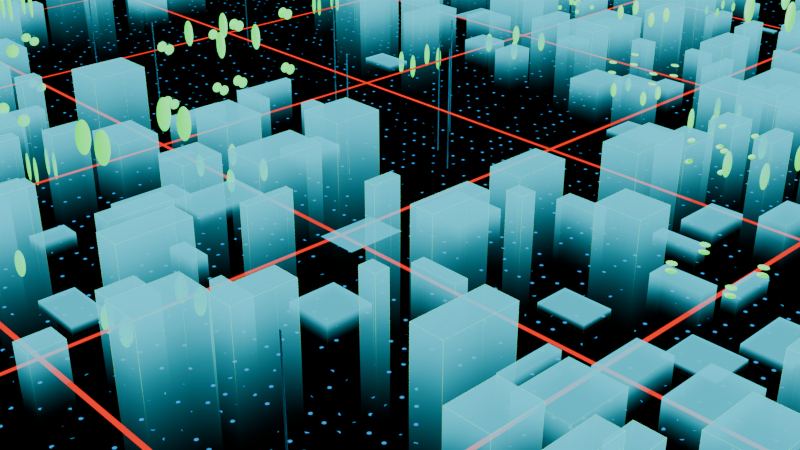 # Source: city_holographic.blend  (saved by Blender 4.5.90; exported with 4.5.12 LTS)
import bpy
from mathutils import Matrix  # noqa: F401  (used for matrix-valued properties, if any)

bpy.ops.wm.read_factory_settings(use_empty=True)
scene = bpy.context.scene
scene.name = 'Scene'

# ---- collections
col_collection = bpy.data.collections.new('Collection'); scene.collection.children.link(col_collection)

# ---- materials (node trees are filled in below, after node groups)
mat_x = bpy.data.materials.new('小球材质')
mat_x.alpha_threshold = 0.0
mat_x.roughness = 0.5
mat_x.line_color = (0.0, 0.0, 0.0, 1.0)
mat_x_1 = bpy.data.materials.new('地面材质')
mat_x_1.surface_render_method = 'BLENDED'
mat_x_1.blend_method = 'BLEND'
mat_x_2 = bpy.data.materials.new('边线材质')
mat_x_3 = bpy.data.materials.new('柱子材质')
mat_x_4 = bpy.data.materials.new('建筑材质')

# ---- node groups
ng_x = bpy.data.node_groups.new('几何节点', 'GeometryNodeTree')
_s = ng_x.interface.new_socket(name='几何数据', in_out='OUTPUT', socket_type='NodeSocketGeometry')
_s = ng_x.interface.new_socket(name='几何数据', in_out='INPUT', socket_type='NodeSocketGeometry')
ng_x.is_modifier = True
_N = ng_x.nodes; _L = ng_x.links
n0 = _N.new('NodeGroupOutput'); n0.name = '组输出'; n0.location = (1653, 30)
n1 = _N.new('GeometryNodeMeshGrid'); n1.name = '栅格'; n1.location = (-133, 13)
n1.inputs[0].default_value = 20.0
n1.inputs[1].default_value = 40.0
n2 = _N.new('GeometryNodeDistributePointsOnFaces'); n2.name = '分布点于面上'; n2.location = (28, 12)
n2.distribute_method = 'POISSON'
n2.inputs[2].default_value = 0.74
n3 = _N.new('GeometryNodeInstanceOnPoints'); n3.name = '实例化于点上'; n3.location = (418, 12)
n4 = _N.new('GeometryNodeMeshCube'); n4.name = '立方体'; n4.location = (54, -248)
n5 = _N.new('FunctionNodeRandomValue'); n5.name = '随机值'; n5.location = (414, -262)
n5.data_type = 'FLOAT_VECTOR'
n5.inputs[0].default_value = (0.12, 0.12, 0.0)
n5.inputs[1].default_value = (0.74, 1.0, 2.5)
n6 = _N.new('GeometryNodeSeparateGeometry'); n6.name = '分离几何体'; n6.location = (237, 9)
n7 = _N.new('ShaderNodeValToRGB'); n7.name = '颜色渐变'; n7.location = (-212, -331)
n7.color_ramp.interpolation = 'CONSTANT'
while len(n7.color_ramp.elements) > 1: n7.color_ramp.elements.remove(n7.color_ramp.elements[-1])
n7.color_ramp.elements[0].position = 0.0; n7.color_ramp.elements[0].color = (0.0, 0.0, 0.0, 1.0)
_e = n7.color_ramp.elements.new(0.4199); _e.color = (1.0, 1.0, 1.0, 1.0)
n8 = _N.new('ShaderNodeTexVoronoi'); n8.name = '沃罗诺伊纹理'; n8.location = (-378, -333)
n8.voronoi_dimensions = '4D'
n8.inputs[1].default_value = 10.0
n8.inputs[2].default_value = 0.2
n9 = _N.new('GeometryNodeMeshToCurve'); n9.name = '网格 转换为 曲线'; n9.location = (209, -38)
n10 = _N.new('GeometryNodeCurveToMesh'); n10.name = '曲线 转换为 网格'; n10.location = (409, -36)
n11 = _N.new('GeometryNodeCurvePrimitiveCircle'); n11.name = '曲线圆环'; n11.location = (408, -186)
n11.inputs[4].default_value = 0.0005
n12 = _N.new('GeometryNodeRealizeInstances'); n12.name = '实现实例'; n12.location = (29, -43)
n13 = _N.new('GeometryNodeGeometryToInstance'); n13.name = '几何到实例'; n13.location = (1453, 29)
n14 = _N.new('NodeFrame'); n14.name = '帧'; n14.location = (624, 358)
n14.label = '立方体的边线'
n14.width = 775
n15 = _N.new('GeometryNodeInstanceOnPoints'); n15.name = '实例化于点上.001'; n15.location = (206, -36)
n16 = _N.new('GeometryNodeMeshCylinder'); n16.name = '柱体'; n16.location = (29, -42)
n16.inputs[3].default_value = 0.01
n17 = _N.new('GeometryNodeDeleteGeometry'); n17.name = '删除几何体'; n17.location = (406, -41)
n17.domain = 'INSTANCE'
n18 = _N.new('FunctionNodeRandomValue'); n18.name = '随机值.001'; n18.location = (403, -201)
n18.data_type = 'BOOLEAN'
n18.inputs[6].default_value = 0.8
n19 = _N.new('NodeFrame'); n19.name = '帧.001'; n19.location = (628, 756)
n19.label = '柱子'
n19.width = 773
n20 = _N.new('GeometryNodeInstanceOnPoints'); n20.name = '实例化于点上.002'; n20.location = (181, -36)
n21 = _N.new('GeometryNodeMeshIcoSphere'); n21.name = '棱角球'; n21.location = (29, -236)
n21.inputs[0].default_value = 0.09
n21.inputs[1].default_value = 3
n22 = _N.new('GeometryNodeSetPosition'); n22.name = '设置位置'; n22.location = (335, -37)
n22.inputs[3].default_value = (0.0, 0.0, 1.05)
n23 = _N.new('GeometryNodeDeleteGeometry'); n23.name = '删除几何体.001'; n23.location = (491, -38)
n23.domain = 'INSTANCE'
n24 = _N.new('NodeFrame'); n24.name = '帧.002'; n24.location = (602, 1160)
n24.label = '柱子上的发光球体'
n24.width = 818
n25 = _N.new('GeometryNodeSetMaterial'); n25.name = '设置材质'; n25.location = (649, -39)
n25.inputs[2].default_value = mat_x
n26 = _N.new('GeometryNodeSetMaterial'); n26.name = '设置材质.001'; n26.location = (604, -179)
n26.inputs[2].default_value = mat_x_3
n27 = _N.new('GeometryNodeSetMaterial'); n27.name = '设置材质.002'; n27.location = (605, -117)
n27.inputs[2].default_value = mat_x_2
n28 = _N.new('GeometryNodeSetMaterial'); n28.name = '设置材质.003'; n28.location = (1248, 14)
n28.inputs[2].default_value = mat_x_4
n29 = _N.new('GeometryNodeSetMaterial'); n29.name = '设置材质.004'; n29.location = (1245, -125)
n29.inputs[2].default_value = mat_x_1
n9.parent = n14
n10.parent = n14
n11.parent = n14
n12.parent = n14
n15.parent = n19
n16.parent = n19
n17.parent = n19
n18.parent = n19
n20.parent = n24
n21.parent = n24
n22.parent = n24
n23.parent = n24
n25.parent = n24
n26.parent = n19
n27.parent = n14
_L.new(n1.outputs[0], n2.inputs[0])
_L.new(n6.outputs[0], n3.inputs[0])
_L.new(n4.outputs[0], n3.inputs[2])
_L.new(n2.outputs[0], n6.inputs[0])
_L.new(n5.outputs[0], n3.inputs[6])
_L.new(n7.outputs[0], n6.inputs[1])
_L.new(n8.outputs[1], n7.inputs[0])
_L.new(n12.outputs[0], n9.inputs[0])
_L.new(n13.outputs[0], n0.inputs[0])
_L.new(n9.outputs[0], n10.inputs[0])
_L.new(n11.outputs[0], n10.inputs[1])
_L.new(n3.outputs[0], n12.inputs[0])
_L.new(n27.outputs[0], n13.inputs[0])
_L.new(n28.outputs[0], n13.inputs[0])
_L.new(n6.outputs[1], n15.inputs[0])
_L.new(n26.outputs[0], n13.inputs[0])
_L.new(n16.outputs[0], n15.inputs[2])
_L.new(n15.outputs[0], n17.inputs[0])
_L.new(n18.outputs[3], n17.inputs[1])
_L.new(n3.outputs[0], n20.inputs[0])
_L.new(n25.outputs[0], n13.inputs[0])
_L.new(n21.outputs[0], n20.inputs[2])
_L.new(n20.outputs[0], n22.inputs[0])
_L.new(n22.outputs[0], n23.inputs[0])
_L.new(n18.outputs[3], n23.inputs[1])
_L.new(n23.outputs[0], n25.inputs[0])
_L.new(n17.outputs[0], n26.inputs[0])
_L.new(n10.outputs[0], n27.inputs[0])
_L.new(n3.outputs[0], n28.inputs[0])
_L.new(n29.outputs[0], n13.inputs[0])
_L.new(n1.outputs[0], n29.inputs[0])
n0.is_active_output = True

# ---- material node trees
mat_x.use_nodes = True; mat_x.node_tree.nodes.clear()
_N = mat_x.node_tree.nodes; _L = mat_x.node_tree.links
n0 = _N.new('ShaderNodeOutputMaterial'); n0.name = 'Material Output'; n0.location = (200, 100)
n1 = _N.new('ShaderNodeBsdfPrincipled'); n1.name = 'Principled BSDF'; n1.location = (-200, 100)
n1.inputs[0].default_value = (0.5029, 0.3231, 0.7991, 1.0)
n1.inputs[3].default_value = 1.45
n1.inputs[27].default_value = (0.007251, 1.0, 0.0, 1.0)
n1.inputs[28].default_value = 1.757
_L.new(n1.outputs[0], n0.inputs[0])
n0.is_active_output = True
mat_x_1.use_nodes = True; mat_x_1.node_tree.nodes.clear()
_N = mat_x_1.node_tree.nodes; _L = mat_x_1.node_tree.links
n0 = _N.new('ShaderNodeOutputMaterial'); n0.name = '材质输出'; n0.location = (658, 103)
n1 = _N.new('ShaderNodeEmission'); n1.name = '自发光'; n1.location = (-142, 100)
n1.inputs[0].default_value = (0.0, 0.382, 1.0, 1.0)
n2 = _N.new('ShaderNodeBsdfTransparent'); n2.name = '透明 BSDF'; n2.location = (-140, -17)
n3 = _N.new('ShaderNodeMixShader'); n3.name = '混合着色器'; n3.location = (24, 95)
n4 = _N.new('ShaderNodeMix'); n4.name = '混合'; n4.location = (-327, 99)
n4.data_type = 'RGBA'
n4.inputs[6].default_value = (1.0, 1.0, 1.0, 1.0)
n5 = _N.new('ShaderNodeTexVoronoi'); n5.name = '沃罗诺伊纹理'; n5.location = (-852, 257)
n6 = _N.new('ShaderNodeMapping'); n6.name = '映射'; n6.location = (-1097, 98)
n7 = _N.new('ShaderNodeTexCoord'); n7.name = '纹理坐标'; n7.location = (-1279, 88)
n8 = _N.new('ShaderNodeValToRGB'); n8.name = '颜色渐变'; n8.location = (-629, 102)
n8.color_ramp.interpolation = 'CONSTANT'
while len(n8.color_ramp.elements) > 1: n8.color_ramp.elements.remove(n8.color_ramp.elements[-1])
n8.color_ramp.elements[0].position = 0.0; n8.color_ramp.elements[0].color = (0.0, 0.0, 0.0, 1.0)
_e = n8.color_ramp.elements.new(0.6375); _e.color = (1.0, 1.0, 1.0, 1.0)
n9 = _N.new('ShaderNodeTexVoronoi'); n9.name = '沃罗诺伊纹理.001'; n9.location = (-852, -86)
n9.inputs[8].default_value = 0.0
n10 = _N.new('ShaderNodeValToRGB'); n10.name = '颜色渐变.001'; n10.location = (-632, -146)
n10.color_ramp.interpolation = 'CONSTANT'
while len(n10.color_ramp.elements) > 1: n10.color_ramp.elements.remove(n10.color_ramp.elements[-1])
n10.color_ramp.elements[0].position = 0.0; n10.color_ramp.elements[0].color = (0.0, 0.0, 0.0, 1.0)
_e = n10.color_ramp.elements.new(0.11); _e.color = (1.0, 1.0, 1.0, 1.0)
n11 = _N.new('ShaderNodeMixShader'); n11.name = '混合着色器.001'; n11.location = (457, 103)
n12 = _N.new('ShaderNodeEmission'); n12.name = '自发光.001'; n12.location = (458, -26)
n12.inputs[0].default_value = (1.0, 0.01495, 0.003185, 1.0)
n12.inputs[1].default_value = 1.3
n13 = _N.new('ShaderNodeTexVoronoi'); n13.name = '沃罗诺伊纹理.002'; n13.location = (-33, 464)
n13.distance = 'CHEBYCHEV'
n13.inputs[2].default_value = 0.25
n13.inputs[8].default_value = 0.0
n14 = _N.new('ShaderNodeValToRGB'); n14.name = '颜色渐变.002'; n14.location = (158, 458)
n14.color_ramp.interpolation = 'CONSTANT'
while len(n14.color_ramp.elements) > 1: n14.color_ramp.elements.remove(n14.color_ramp.elements[-1])
n14.color_ramp.elements[0].position = 0.0; n14.color_ramp.elements[0].color = (0.0, 0.0, 0.0, 1.0)
_e = n14.color_ramp.elements.new(0.49); _e.color = (1.0, 1.0, 1.0, 1.0)
_L.new(n1.outputs[0], n3.inputs[1])
_L.new(n2.outputs[0], n3.inputs[2])
_L.new(n4.outputs[2], n3.inputs[0])
_L.new(n6.outputs[0], n5.inputs[0])
_L.new(n5.outputs[0], n8.inputs[0])
_L.new(n8.outputs[0], n4.inputs[0])
_L.new(n6.outputs[0], n9.inputs[0])
_L.new(n9.outputs[0], n10.inputs[0])
_L.new(n10.outputs[0], n4.inputs[7])
_L.new(n12.outputs[0], n11.inputs[2])
_L.new(n3.outputs[0], n11.inputs[1])
_L.new(n11.outputs[0], n0.inputs[0])
_L.new(n13.outputs[0], n14.inputs[0])
_L.new(n6.outputs[0], n13.inputs[0])
_L.new(n14.outputs[0], n11.inputs[0])
_L.new(n7.outputs[3], n6.inputs[0])
n0.is_active_output = True
mat_x_2.use_nodes = True; mat_x_2.node_tree.nodes.clear()
_N = mat_x_2.node_tree.nodes; _L = mat_x_2.node_tree.links
n0 = _N.new('ShaderNodeOutputMaterial'); n0.name = '材质输出'; n0.location = (200, 100)
n1 = _N.new('ShaderNodeValToRGB'); n1.name = '颜色渐变'; n1.location = (-521, 113)
n1.color_ramp.interpolation = 'B_SPLINE'
while len(n1.color_ramp.elements) > 1: n1.color_ramp.elements.remove(n1.color_ramp.elements[-1])
n1.color_ramp.elements[0].position = 0.0; n1.color_ramp.elements[0].color = (0.0, 0.0, 0.0, 1.0)
_e = n1.color_ramp.elements.new(0.365); _e.color = (1.0, 1.0, 1.0, 1.0)
n2 = _N.new('ShaderNodeEmission'); n2.name = '自发光'; n2.location = (-196, 107)
n2.inputs[0].default_value = (0.2342, 1.0, 0.0, 1.0)
n2.inputs[1].default_value = 2.8
n3 = _N.new('ShaderNodeBsdfTransparent'); n3.name = '透明 BSDF'; n3.location = (-195, -18)
n4 = _N.new('ShaderNodeMixShader'); n4.name = '混合着色器'; n4.location = (-17, 64)
n5 = _N.new('ShaderNodeTexGradient'); n5.name = '渐变纹理'; n5.location = (-724, 102)
n6 = _N.new('ShaderNodeMapping'); n6.name = '映射'; n6.location = (-889, 103)
n6.inputs[1].default_value = (0.65, 0.0, 0.0)
n6.inputs[2].default_value = (0.0, -1.571, 0.0)
n7 = _N.new('ShaderNodeTexCoord'); n7.name = '纹理坐标'; n7.location = (-1069, 103)
_L.new(n2.outputs[0], n4.inputs[1])
_L.new(n3.outputs[0], n4.inputs[2])
_L.new(n4.outputs[0], n0.inputs[0])
_L.new(n1.outputs[0], n4.inputs[0])
_L.new(n6.outputs[0], n5.inputs[0])
_L.new(n7.outputs[3], n6.inputs[0])
_L.new(n5.outputs[0], n1.inputs[0])
n0.is_active_output = True
mat_x_3.use_nodes = True; mat_x_3.node_tree.nodes.clear()
_N = mat_x_3.node_tree.nodes; _L = mat_x_3.node_tree.links
n0 = _N.new('ShaderNodeBsdfPrincipled'); n0.name = '原理化 BSDF'; n0.location = (-200, 100)
n0.inputs[0].default_value = (0.05867, 0.5084, 0.8002, 1.0)
n1 = _N.new('ShaderNodeOutputMaterial'); n1.name = '材质输出'; n1.location = (200, 100)
_L.new(n0.outputs[0], n1.inputs[0])
n1.is_active_output = True
mat_x_4.use_nodes = True; mat_x_4.node_tree.nodes.clear()
_N = mat_x_4.node_tree.nodes; _L = mat_x_4.node_tree.links
n0 = _N.new('ShaderNodeOutputMaterial'); n0.name = '材质输出'; n0.location = (96, 56)
n1 = _N.new('ShaderNodeEmission'); n1.name = '自发光'; n1.location = (-373, 80)
n1.inputs[0].default_value = (0.004744, 0.7512, 1.0, 1.0)
n1.inputs[1].default_value = 1.3
n2 = _N.new('ShaderNodeBsdfTransparent'); n2.name = '透明 BSDF'; n2.location = (-371, -41)
n3 = _N.new('ShaderNodeMixShader'); n3.name = '混合着色器'; n3.location = (-144, 49)
n4 = _N.new('ShaderNodeValToRGB'); n4.name = '颜色渐变'; n4.location = (-644, 80)
n4.color_ramp.interpolation = 'B_SPLINE'
while len(n4.color_ramp.elements) > 1: n4.color_ramp.elements.remove(n4.color_ramp.elements[-1])
n4.color_ramp.elements[0].position = 0.0; n4.color_ramp.elements[0].color = (0.0, 0.0, 0.0, 1.0)
_e = n4.color_ramp.elements.new(0.4169); _e.color = (1.0, 1.0, 1.0, 1.0)
n5 = _N.new('ShaderNodeTexGradient'); n5.name = '渐变纹理'; n5.location = (-804, 75)
n6 = _N.new('ShaderNodeMapping'); n6.name = '映射'; n6.location = (-964, 75)
n6.inputs[1].default_value = (0.6, 0.0, 0.0)
n6.inputs[2].default_value = (0.0, -1.571, 0.0)
n7 = _N.new('ShaderNodeTexCoord'); n7.name = '纹理坐标'; n7.location = (-1119, 72)
_L.new(n1.outputs[0], n3.inputs[1])
_L.new(n2.outputs[0], n3.inputs[2])
_L.new(n3.outputs[0], n0.inputs[0])
_L.new(n4.outputs[0], n3.inputs[0])
_L.new(n5.outputs[0], n4.inputs[0])
_L.new(n6.outputs[0], n5.inputs[0])
_L.new(n7.outputs[3], n6.inputs[0])
n0.is_active_output = True

# ---- world
world_world = bpy.data.worlds.new('World'); scene.world = world_world
world_world.use_nodes = True; world_world.node_tree.nodes.clear()
_N = world_world.node_tree.nodes; _L = world_world.node_tree.links
n0 = _N.new('ShaderNodeOutputWorld'); n0.name = 'World Output'; n0.location = (200, 100)
n1 = _N.new('ShaderNodeBackground'); n1.name = 'Background'; n1.location = (-200, 100)
n1.inputs[0].default_value = (0.0, 0.0, 0.0, 1.0)
_L.new(n1.outputs[0], n0.inputs[0])
n0.is_active_output = True
world_world.color = (0.05088, 0.05088, 0.05088)
world_world.sun_shadow_jitter_overblur = 0.0

# ---- cameras
cam_camera = bpy.data.cameras.new('Camera')
cam_camera.clip_end = 100.0
cam_camera.ortho_scale = 7.314

# ---- lights
light_light = bpy.data.lights.new('Light', 'POINT')
light_light.energy = 1000.0
light_light.shadow_soft_size = 0.1

# ---- meshes
me_cube = bpy.data.meshes.new('Cube')
me_cube.from_pydata([(1.0, 1.0, 1.0), (1.0, 1.0, -1.0), (1.0, -1.0, 1.0), (1.0, -1.0, -1.0), (-1.0, 1.0, 1.0), (-1.0, 1.0, -1.0), (-1.0, -1.0, 1.0), (-1.0, -1.0, -1.0)], [], [(0, 4, 6, 2), (3, 2, 6, 7), (7, 6, 4, 5), (5, 1, 3, 7), (1, 0, 2, 3), (5, 4, 0, 1)])
_uv = me_cube.uv_layers.new(name='UVMap')
_uv.uv.foreach_set('vector', [0.625, 0.5, 0.875, 0.5, 0.875, 0.75, 0.625, 0.75, 0.375, 0.75, 0.625, 0.75, 0.625, 1.0, 0.375, 1.0, 0.375, 0.0, 0.625, 0.0, 0.625, 0.25, 0.375, 0.25, 0.125, 0.5, 0.375, 0.5, 0.375, 0.75, 0.125, 0.75, 0.375, 0.5, 0.625, 0.5, 0.625, 0.75, 0.375, 0.75, 0.375, 0.25, 0.625, 0.25, 0.625, 0.5, 0.375, 0.5])
me_cube.materials.append(mat_x)
me_cube.materials.append(mat_x_1)
me_cube.materials.append(mat_x_2)
me_cube.materials.append(mat_x_3)
me_cube.materials.append(mat_x_2)
me_cube.use_mirror_vertex_groups = False
me_cube.update()

# ---- objects
ob_cube = bpy.data.objects.new('Cube', me_cube)
ob_light = bpy.data.objects.new('Light', light_light)
ob_camera = bpy.data.objects.new('Camera', cam_camera)

# ---- transforms, parenting, visibility, modifiers, constraints
ob_cube.location = (0.0, 0.0, 0.0)
ob_cube.lock_rotations_4d = False
ob_cube.empty_display_type = 'ARROWS'
ob_cube.lineart.crease_threshold = 0.0
_m = ob_cube.modifiers.new('几何节点', 'NODES')
_m.node_group = ng_x
ob_light.location = (4.076, 1.005, 5.904)
ob_light.rotation_euler = (0.6503, 0.05522, 1.866)
ob_light.lock_rotations_4d = False
ob_light.empty_display_type = 'ARROWS'
ob_light.color = (0.0, 0.0, 0.0, 0.0)
ob_light.lineart.crease_threshold = 0.0
ob_camera.location = (11.37, -9.831, 6.205)
ob_camera.rotation_euler = (1.109, 5.765e-08, 0.8149)
ob_camera.lock_rotations_4d = False
ob_camera.empty_display_type = 'ARROWS'
ob_camera.color = (0.0, 0.0, 0.0, 0.0)
ob_camera.display_type = 'WIRE'
ob_camera.lineart.crease_threshold = 0.0

# ---- collection membership
col_collection.objects.link(ob_cube)
col_collection.objects.link(ob_light)
col_collection.objects.link(ob_camera)

# ---- scene / render settings (as saved in the file)
scene.camera = ob_camera
scene.frame_start = 1; scene.frame_end = 250; scene.frame_set(149)
scene.render.engine = 'BLENDER_EEVEE_NEXT'
bpy.context.view_layer.update()
